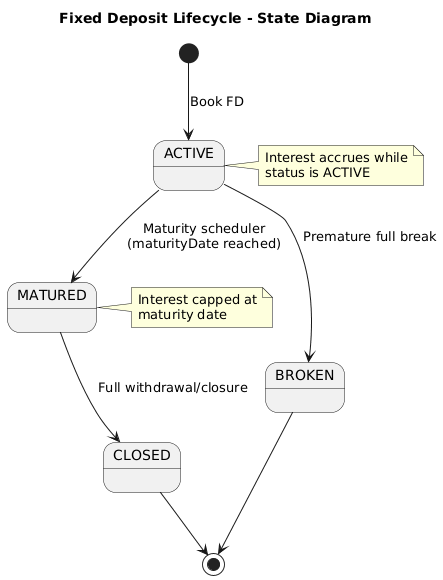

The diagram above was rendered by PlantUML. Its source (embedded in the PNG):
@startuml
' Fixed Deposit Lifecycle
skinparam shadowing false

title Fixed Deposit Lifecycle - State Diagram

[*] --> ACTIVE : Book FD

ACTIVE --> MATURED : Maturity scheduler\n(maturityDate reached)
ACTIVE --> BROKEN : Premature full break

MATURED --> CLOSED : Full withdrawal/closure

BROKEN --> [*]
CLOSED --> [*]

note right of ACTIVE
  Interest accrues while
  status is ACTIVE
end note

note right of MATURED
  Interest capped at
  maturity date
end note
@enduml